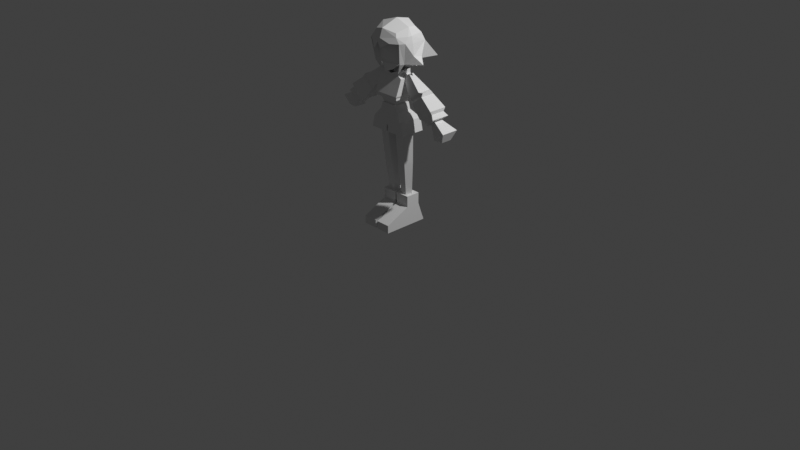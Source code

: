# Source: lowPoly2.blend  (saved by Blender 5.2.45; exported with 4.5.12 LTS)
import bpy
from mathutils import Matrix  # noqa: F401  (used for matrix-valued properties, if any)

bpy.ops.wm.read_factory_settings(use_empty=True)
scene = bpy.context.scene
scene.name = 'Scene'

# ---- collections
col_collection = bpy.data.collections.new('Collection'); scene.collection.children.link(col_collection)

# ---- world
world_world = bpy.data.worlds.new('World'); scene.world = world_world
world_world.use_nodes = True; world_world.node_tree.nodes.clear()
_N = world_world.node_tree.nodes; _L = world_world.node_tree.links
n0 = _N.new('ShaderNodeOutputWorld'); n0.name = 'World Output'; n0.location = (200, 100)
n1 = _N.new('ShaderNodeBackground'); n1.name = 'Background'; n1.location = (-200, 100)
n1.inputs[0].default_value = (0.05088, 0.05088, 0.05088, 1.0)
_L.new(n1.outputs[0], n0.inputs[0])
n0.is_active_output = True
world_world.color = (0.05088, 0.05088, 0.05088)
world_world.sun_shadow_jitter_overblur = 0.0

# ---- cameras
cam_camera = bpy.data.cameras.new('Camera')
cam_camera.clip_end = 100.0
cam_camera.ortho_scale = 7.314

# ---- lights
light_light = bpy.data.lights.new('Light', 'POINT')
light_light.energy = 1000.0
light_light.shadow_soft_size = 0.1

# ---- meshes
me_cube_001 = bpy.data.meshes.new('Cube.001')
me_cube_001.from_pydata([(-0.9691, -2.493, -1.0), (-0.9691, -0.3607, 1.563), (-0.9691, 1.475, -1.0), (-0.9691, 0.8798, 1.563), (0.275, -2.493, -1.0), (0.275, -0.3607, 1.563), (0.275, 1.475, -1.0), (0.275, 0.8798, 1.563), (-0.9691, -2.493, -0.3304), (-0.9691, 1.216, -0.3304), (0.275, 1.216, -0.3304), (0.275, -2.493, -0.3304), (-0.9691, -0.3605, 0.6446), (-0.9691, 0.8785, 0.6358), (0.275, 0.8785, 0.6358), (0.275, -0.3605, 0.6446)], [], [(12, 1, 3, 13), (13, 3, 7, 14), (14, 7, 5, 15), (15, 5, 1, 12), (2, 6, 4, 0), (7, 3, 1, 5), (4, 11, 8, 0), (6, 10, 11, 4), (2, 9, 10, 6), (0, 8, 9, 2), (11, 15, 12, 8), (10, 14, 15, 11), (9, 13, 14, 10), (8, 12, 13, 9)])
_uv = me_cube_001.uv_layers.new(name='UVMap')
_uv.uv.foreach_set('vector', [0.5336, 0.0, 0.625, 0.0, 0.625, 0.25, 0.5336, 0.25, 0.5336, 0.25, 0.625, 0.25, 0.625, 0.5, 0.5336, 0.5, 0.5336, 0.5, 0.625, 0.5, 0.625, 0.75, 0.5336, 0.75, 0.5336, 0.75, 0.625, 0.75, 0.625, 1.0, 0.5336, 1.0, 0.125, 0.5, 0.375, 0.5, 0.375, 0.75, 0.125, 0.75, 0.625, 0.5, 0.875, 0.5, 0.875, 0.75, 0.625, 0.75, 0.375, 0.75, 0.4383, 0.75, 0.4383, 1.0, 0.375, 1.0, 0.375, 0.5, 0.4383, 0.5, 0.4383, 0.75, 0.375, 0.75, 0.375, 0.25, 0.4383, 0.25, 0.4383, 0.5, 0.375, 0.5, 0.375, 0.0, 0.4383, 0.0, 0.4383, 0.25, 0.375, 0.25, 0.4383, 0.75, 0.5336, 0.75, 0.5336, 1.0, 0.4383, 1.0, 0.4383, 0.5, 0.5336, 0.5, 0.5336, 0.75, 0.4383, 0.75, 0.4383, 0.25, 0.5336, 0.25, 0.5336, 0.5, 0.4383, 0.5, 0.4383, 0.0, 0.5336, 0.0, 0.5336, 0.25, 0.4383, 0.25])
me_cube_001.update()
me_cylinder = bpy.data.meshes.new('Cylinder')
me_cylinder.from_pydata([(0.08402, 0.09519, 0.3123), (0.09931, 0.08102, 0.9998), (0.1373, 0.0445, 0.3123), (0.184, 0.01124, 0.9998), (0.1169, -0.01809, 0.3123), (0.1473, -0.1017, 0.9998), (0.05111, -0.01809, 0.3123), (0.05208, -0.1017, 0.9998), (0.03078, 0.0445, 0.3123), (0.0154, 0.01124, 0.9998), (0.09181, 0.07323, 0.6634), (0.1669, 0.02754, 0.6628), (0.1382, -0.06069, 0.6628), (0.04542, -0.06069, 0.6628), (0.01675, 0.02754, 0.6628)], [], [(10, 1, 3, 11), (11, 3, 5, 12), (12, 5, 7, 13), (13, 7, 9, 14), (14, 9, 1, 10), (8, 14, 10, 0), (6, 13, 14, 8), (4, 12, 13, 6), (2, 11, 12, 4), (0, 10, 11, 2)])
_uv = me_cylinder.uv_layers.new(name='UVMap')
_uv.uv.foreach_set('vector', [1.0, 0.5097, 1.0, 1.0, 0.8, 1.0, 0.8, 0.5097, 0.8, 0.5097, 0.8, 1.0, 0.6, 1.0, 0.6, 0.5097, 0.6, 0.5097, 0.6, 1.0, 0.4, 1.0, 0.4, 0.5097, 0.4, 0.5097, 0.4, 1.0, 0.2, 1.0, 0.2, 0.5097, 0.2, 0.5097, 0.2, 1.0, 2.98e-08, 1.0, 2.98e-08, 0.5097, 0.2, 0.0, 0.2, 0.5097, 2.98e-08, 0.5097, 2.98e-08, 0.0, 0.4, 0.0, 0.4, 0.5097, 0.2, 0.5097, 0.2, 0.0, 0.6, 0.0, 0.6, 0.5097, 0.4, 0.5097, 0.4, 0.0, 0.8, 0.0, 0.8, 0.5097, 0.6, 0.5097, 0.6, 0.0, 1.0, 0.0, 1.0, 0.5097, 0.8, 0.5097, 0.8, 0.0])
me_cylinder.update()
me_cube_002 = bpy.data.meshes.new('Cube.002')
me_cube_002.from_pydata([(0.9059, -0.6746, -1.0), (0.3845, -0.5805, 0.2006), (0.9059, 0.4903, -1.0), (0.3845, 0.1861, 0.2006), (0.0, 0.1861, 0.2006), (0.0, -0.5805, 0.2006), (0.7733, 0.4903, -0.46), (0.7733, -0.6746, -0.46), (0.0, -0.6746, -0.46), (0.0, 0.4903, -0.46), (0.4691, 0.1861, -0.08966), (0.4691, -0.5805, -0.08966), (0.0, -0.5805, -0.08966), (0.0, 0.1861, -0.08966), (0.01911, 0.1861, 0.2006), (0.04503, -0.6746, -1.0), (0.04503, 0.4903, -1.0), (0.01911, -0.5805, 0.2006), (0.03844, -0.6746, -0.46), (0.03844, 0.4903, -0.46), (0.02332, -0.5805, -0.08966), (0.02332, 0.1861, -0.08966), (0.8318, 0.4903, -0.6983), (0.8318, -0.6746, -0.6983), (0.0, -0.6746, -0.6983), (0.0, 0.4903, -0.6983), (0.04135, 0.4903, -0.6983), (0.04135, -0.6746, -0.6983)], [], [(21, 14, 3, 10), (10, 3, 1, 11), (16, 2, 0, 15), (14, 4, 5, 17), (20, 17, 5, 12), (27, 18, 8, 24), (22, 6, 7, 23), (26, 19, 6, 22), (18, 20, 12, 8), (6, 10, 11, 7), (19, 21, 10, 6), (9, 13, 21, 19), (7, 11, 20, 18), (25, 9, 19, 26), (23, 7, 18, 27), (11, 1, 17, 20), (3, 14, 17, 1), (13, 4, 14, 21), (0, 23, 27, 15), (27, 26, 16, 15), (16, 26, 22, 2), (2, 22, 23, 0), (27, 24, 25, 26)])
_uv = me_cube_002.uv_layers.new(name='UVMap')
_uv.uv.foreach_set('vector', [0.5646, 0.3812, 0.625, 0.3812, 0.625, 0.5, 0.5646, 0.5, 0.5646, 0.5, 0.625, 0.5, 0.625, 0.75, 0.5646, 0.75, 0.2562, 0.5, 0.375, 0.5, 0.375, 0.75, 0.2562, 0.75, 0.7438, 0.5, 0.75, 0.5, 0.75, 0.75, 0.7438, 0.75, 0.5646, 0.8688, 0.625, 0.8688, 0.625, 0.875, 0.5646, 0.875, 0.4378, 0.8688, 0.4874, 0.8688, 0.4874, 0.875, 0.4378, 0.875, 0.4378, 0.5, 0.4874, 0.5, 0.4874, 0.75, 0.4378, 0.75, 0.4378, 0.3812, 0.4874, 0.3812, 0.4874, 0.5, 0.4378, 0.5, 0.4874, 0.8688, 0.5646, 0.8688, 0.5646, 0.875, 0.4874, 0.875, 0.4874, 0.5, 0.5646, 0.5, 0.5646, 0.75, 0.4874, 0.75, 0.4874, 0.3812, 0.5646, 0.3812, 0.5646, 0.5, 0.4874, 0.5, 0.4874, 0.375, 0.5646, 0.375, 0.5646, 0.3812, 0.4874, 0.3812, 0.4874, 0.75, 0.5646, 0.75, 0.5646, 0.8688, 0.4874, 0.8688, 0.4378, 0.375, 0.4874, 0.375, 0.4874, 0.3812, 0.4378, 0.3812, 0.4378, 0.75, 0.4874, 0.75, 0.4874, 0.8688, 0.4378, 0.8688, 0.5646, 0.75, 0.625, 0.75, 0.625, 0.8688, 0.5646, 0.8688, 0.625, 0.5, 0.7438, 0.5, 0.7438, 0.75, 0.625, 0.75, 0.5646, 0.375, 0.625, 0.375, 0.625, 0.3812, 0.5646, 0.3812, 0.375, 0.75, 0.4378, 0.75, 0.4378, 0.8688, 0.375, 0.8688, 0.4378, 0.8688, 0.4378, 0.3812, 0.2562, 0.5, 0.375, 0.8688, 0.375, 0.3812, 0.4378, 0.3812, 0.4378, 0.5, 0.375, 0.5, 0.375, 0.5, 0.4378, 0.5, 0.4378, 0.75, 0.375, 0.75, 0.4378, 0.8688, 0.4378, 0.875, 0.4378, 0.375, 0.4378, 0.3812])
me_cube_002.update()
me_cube_003 = bpy.data.meshes.new('Cube.003')
me_cube_003.from_pydata([(-0.689, -0.3946, 0.8205), (-0.5677, -0.215, 1.303), (-0.689, 1.029, 0.8205), (-0.5677, 0.849, 1.303), (-0.9654, -0.5624, 0.816), (-0.9654, 1.178, 0.816), (-0.9654, -0.5624, 0.6439), (-0.9654, 1.178, 0.6439), (-1.02, -0.6575, 0.5397), (-1.02, 1.233, 0.5397), (-1.032, -0.5652, -0.1939), (-1.032, 0.961, -0.1939), (-0.725, -0.373, -0.7971), (-0.725, 0.7436, -0.7971), (-1.032, 0.7988, -0.644), (-1.032, -0.4922, -0.644), (0.0002682, 1.033, 0.8205), (-5.96e-08, 0.849, 1.303), (0.0002683, -0.3906, 0.8205), (0.0, -0.215, 1.303), (0.000128, 1.182, 0.816), (0.0001281, -0.5583, 0.816), (0.000128, 1.182, 0.6439), (0.0001281, -0.5583, 0.6439), (0.000128, 1.237, 0.5397), (0.000128, -0.6534, 0.5397), (0.0001279, 0.965, -0.1939), (0.0001279, -0.5612, -0.1939), (0.0001279, 0.7477, -0.7971), (0.0001279, -0.369, -0.7971), (0.0001279, 0.8028, -0.644), (0.0001279, -0.4882, -0.644), (-0.725, 0.7436, -1.125), (-0.725, -0.373, -1.125), (0.0001279, 0.7477, -0.8615), (0.0001279, -0.369, -1.125)], [], [(0, 1, 3, 2), (18, 19, 1, 0), (17, 3, 1, 19), (18, 0, 4, 21), (0, 2, 5, 4), (6, 7, 9, 8), (4, 5, 7, 6), (21, 4, 6, 23), (25, 8, 10, 27), (23, 6, 8, 25), (8, 9, 11, 10), (15, 14, 13, 12), (31, 15, 12, 29), (27, 10, 15, 31), (10, 11, 14, 15), (11, 26, 30, 14), (14, 30, 28, 13), (13, 28, 34, 32), (9, 24, 26, 11), (7, 22, 24, 9), (5, 20, 22, 7), (2, 16, 20, 5), (2, 3, 17, 16), (12, 13, 32, 33), (29, 12, 33, 35)])
_uv = me_cube_003.uv_layers.new(name='UVMap')
_uv.uv.foreach_set('vector', [0.375, 0.0, 0.625, 0.0, 0.625, 0.25, 0.375, 0.25, 0.375, 0.875, 0.625, 0.875, 0.625, 1.0, 0.375, 1.0, 0.75, 0.5, 0.875, 0.5, 0.875, 0.75, 0.75, 0.75, 0.375, 0.875, 0.375, 1.0, 0.375, 1.0, 0.375, 0.875, 0.375, 0.0, 0.375, 0.25, 0.375, 0.25, 0.375, 0.0, 0.375, 0.0, 0.375, 0.25, 0.375, 0.25, 0.375, 0.0, 0.375, 0.0, 0.375, 0.25, 0.375, 0.25, 0.375, 0.0, 0.375, 0.875, 0.375, 1.0, 0.375, 1.0, 0.375, 0.875, 0.375, 0.875, 0.375, 1.0, 0.375, 1.0, 0.375, 0.875, 0.375, 0.875, 0.375, 1.0, 0.375, 1.0, 0.375, 0.875, 0.375, 0.0, 0.375, 0.25, 0.375, 0.25, 0.375, 0.0, 0.375, 0.0, 0.375, 0.25, 0.375, 0.25, 0.375, 0.0, 0.375, 0.875, 0.375, 1.0, 0.375, 1.0, 0.375, 0.875, 0.375, 0.875, 0.375, 1.0, 0.375, 1.0, 0.375, 0.875, 0.375, 0.0, 0.375, 0.25, 0.375, 0.25, 0.375, 0.0, 0.375, 0.25, 0.375, 0.375, 0.375, 0.375, 0.375, 0.25, 0.375, 0.25, 0.375, 0.375, 0.375, 0.375, 0.375, 0.25, 0.375, 0.25, 0.375, 0.375, 0.375, 0.375, 0.375, 0.25, 0.375, 0.25, 0.375, 0.375, 0.375, 0.375, 0.375, 0.25, 0.375, 0.25, 0.375, 0.375, 0.375, 0.375, 0.375, 0.25, 0.375, 0.25, 0.375, 0.375, 0.375, 0.375, 0.375, 0.25, 0.375, 0.25, 0.375, 0.375, 0.375, 0.375, 0.375, 0.25, 0.375, 0.25, 0.625, 0.25, 0.625, 0.375, 0.375, 0.375, 0.375, 0.0, 0.375, 0.25, 0.375, 0.25, 0.375, 0.0, 0.375, 0.875, 0.375, 1.0, 0.375, 1.0, 0.375, 0.875])
me_cube_003.update()
me_cube_004 = bpy.data.meshes.new('Cube.004')
me_cube_004.from_pydata([(0.1875, 0.003541, 1.591), (0.5826, 0.0798, 1.254), (0.1875, -0.04722, 1.591), (0.5826, -0.1235, 1.254), (0.1088, 0.003541, 1.544), (0.4693, 0.02813, 1.152), (0.1088, -0.04722, 1.544), (0.4693, -0.07181, 1.152), (0.4323, 0.05016, 1.204), (0.4323, -0.09384, 1.204), (0.5445, -0.09874, 1.294), (0.5445, 0.05506, 1.294), (0.5456, -0.1201, 1.329), (0.3884, -0.09978, 1.202), (0.3884, 0.0561, 1.202), (0.5456, 0.07645, 1.329), (0.4077, -0.09996, 1.43), (0.2807, -0.09996, 1.334), (0.2807, 0.05628, 1.334), (0.4077, 0.05628, 1.43), (0.3633, -0.09346, 1.462), (0.246, -0.09346, 1.376), (0.246, 0.04978, 1.376), (0.3633, 0.04978, 1.462), (0.4003, 0.033, 1.462), (0.4003, -0.07667, 1.462), (0.2634, -0.08497, 1.355), (0.2634, 0.04129, 1.355)], [], [(11, 10, 3, 1), (10, 9, 7, 3), (9, 8, 5, 7), (8, 11, 1, 5), (2, 0, 4, 6), (15, 12, 10, 11), (7, 5, 1, 3), (12, 13, 9, 10), (13, 14, 8, 9), (14, 15, 11, 8), (18, 19, 15, 14), (17, 18, 14, 13), (16, 17, 13, 12), (19, 16, 12, 15), (24, 25, 16, 19), (25, 26, 17, 16), (26, 27, 18, 17), (27, 24, 19, 18), (4, 0, 23, 22), (6, 4, 22, 21), (2, 6, 21, 20), (0, 2, 20, 23), (22, 23, 24, 27), (21, 22, 27, 26), (20, 21, 26, 25), (23, 20, 25, 24)])
_uv = me_cube_004.uv_layers.new(name='UVMap')
_uv.uv.foreach_set('vector', [0.5971, 0.0, 0.5971, 0.25, 0.625, 0.25, 0.625, 0.0, 0.5971, 0.25, 0.5971, 0.5, 0.625, 0.5, 0.625, 0.25, 0.5971, 0.5, 0.5971, 0.75, 0.625, 0.75, 0.625, 0.5, 0.5971, 0.75, 0.5971, 1.0, 0.625, 1.0, 0.625, 0.75, 0.125, 0.5, 0.125, 0.75, 0.375, 0.75, 0.375, 0.5, 0.5828, 0.0, 0.5828, 0.25, 0.5971, 0.25, 0.5971, 0.0, 0.625, 0.5, 0.625, 0.75, 0.875, 0.75, 0.875, 0.5, 0.5828, 0.25, 0.5828, 0.5, 0.5971, 0.5, 0.5971, 0.25, 0.5828, 0.5, 0.5828, 0.75, 0.5971, 0.75, 0.5971, 0.5, 0.5828, 0.75, 0.5828, 1.0, 0.5971, 1.0, 0.5971, 0.75, 0.5028, 0.75, 0.5028, 1.0, 0.5828, 1.0, 0.5828, 0.75, 0.5028, 0.5, 0.5028, 0.75, 0.5828, 0.75, 0.5828, 0.5, 0.5028, 0.25, 0.5028, 0.5, 0.5828, 0.5, 0.5828, 0.25, 0.5028, 0.0, 0.5028, 0.25, 0.5828, 0.25, 0.5828, 0.0, 0.4899, -2.238e-06, 0.4899, 0.25, 0.5028, 0.25, 0.5028, 0.0, 0.4899, 0.25, 0.4899, 0.5, 0.5028, 0.5, 0.5028, 0.25, 0.4899, 0.5, 0.4899, 0.75, 0.5028, 0.75, 0.5028, 0.5, 0.4899, 0.75, 0.4899, 1.0, 0.5028, 1.0, 0.5028, 0.75, 0.375, 0.75, 0.375, 1.0, 0.477, 1.0, 0.477, 0.75, 0.375, 0.5, 0.375, 0.75, 0.477, 0.75, 0.477, 0.5, 0.375, 0.25, 0.375, 0.5, 0.477, 0.5, 0.477, 0.25, 0.375, 0.0, 0.375, 0.25, 0.477, 0.25, 0.477, 0.0, 0.477, 0.75, 0.477, 1.0, 0.4899, 1.0, 0.4899, 0.75, 0.477, 0.5, 0.477, 0.75, 0.4899, 0.75, 0.4899, 0.5, 0.477, 0.25, 0.477, 0.5, 0.4899, 0.5, 0.4899, 0.25, 0.477, 0.0, 0.477, 0.25, 0.4899, 0.25, 0.4899, -2.238e-06])
me_cube_004.update()
me_cube_005 = bpy.data.meshes.new('Cube.005')
me_cube_005.from_pydata([(-1.158, -1.284, -1.292), (-0.4518, -0.966, 0.953), (-1.158, 0.7163, -1.292), (-0.4518, 0.3985, 0.953), (1.38, -1.665, -1.501), (0.3047, -0.966, 0.9755), (1.38, 1.098, -1.501), (0.3047, 0.3985, 0.9755), (-0.1354, -1.133, -2.207), (-0.1354, 0.5655, -2.207)], [], [(0, 1, 3, 2), (2, 3, 7, 6), (6, 7, 5, 4), (4, 5, 1, 0), (2, 6, 9), (7, 3, 1, 5), (0, 2, 9, 8), (4, 0, 8), (6, 4, 8, 9)])
_uv = me_cube_005.uv_layers.new(name='UVMap')
_uv.uv.foreach_set('vector', [0.375, 0.0, 0.625, 0.0, 0.625, 0.25, 0.375, 0.25, 0.375, 0.25, 0.625, 0.25, 0.625, 0.5, 0.375, 0.5, 0.375, 0.5, 0.625, 0.5, 0.625, 0.75, 0.375, 0.75, 0.375, 0.75, 0.625, 0.75, 0.625, 1.0, 0.375, 1.0, 0.375, 0.25, 0.375, 0.5, 0.375, 0.25, 0.625, 0.5, 0.875, 0.5, 0.875, 0.75, 0.625, 0.75, 0.375, 0.0, 0.375, 0.25, 0.375, 0.25, 0.375, 0.0, 0.375, 0.75, 0.375, 1.0, 0.375, 0.75, 0.375, 0.5, 0.375, 0.75, 0.375, 0.75, 0.375, 0.5])
me_cube_005.update()
me_cylinder_001 = bpy.data.meshes.new('Cylinder.001')
me_cylinder_001.from_pydata([(3.365e-09, 0.09849, -0.095), (3.365e-09, 0.09849, 0.095), (0.05196, 0.008491, -0.095), (0.05196, 0.008491, 0.095), (-0.05196, 0.008491, -0.095), (-0.05196, 0.008491, 0.095)], [], [(0, 1, 3, 2), (2, 3, 5, 4), (4, 5, 1, 0)])
_uv = me_cylinder_001.uv_layers.new(name='UVMap')
_uv.uv.foreach_set('vector', [1.0, 0.0, 1.0, 1.0, 0.6667, 1.0, 0.6667, 0.0, 0.6667, 0.0, 0.6667, 1.0, 0.3333, 1.0, 0.3333, 0.0, 0.3333, 0.0, 0.3333, 1.0, -5.96e-08, 1.0, -5.96e-08, 0.0])
me_cylinder_001.update()
me_plane = bpy.data.meshes.new('Plane')
me_plane.from_pydata([(0.0, -1.083, 2.538), (1.288, -0.252, 2.013), (0.7179, -0.5348, 1.083), (1.5, 1.654, 2.037), (0.0, -0.9969, 0.7836), (0.0, 1.654, 2.955), (0.0, -0.1795, 2.96), (0.0, 0.1515, 2.779), (0.08205, -0.1265, 2.912), (0.0, -0.09728, 3.075), (1.167, 2.564, 2.035), (0.0, 2.655, 3.016), (0.0, -1.082, 2.535), (0.001183, -1.082, 2.535), (0.6432, -0.8638, 2.231), (0.0, -0.6293, 2.749), (1.82, 1.894, 2.512), (1.419, 2.902, 2.525), (2.063, 1.796, -0.675), (1.566, 3.221, 0.1886), (0.0, 1.769, -1.835), (0.0, 3.547, -0.4484), (-0.2428, 1.932, 3.35), (0.03513, 3.251, 2.991), (2.359, 1.882, 1.212), (1.764, 3.33, 1.201), (0.0, 3.896, 1.092), (1.884, 2.561, -0.3615), (1.576, 2.522, 2.646), (0.0, 2.325, 3.287), (0.0, 2.168, -1.476), (2.198, 2.566, 1.22), (1.808, 0.04243, 0.3951), (1.589, -0.2361, 2.222), (2.16, 1.921, 2.014), (1.81, -0.2094, 1.802), (1.155, -1.29, 1.993), (0.7319, 0.4717, -0.2672), (1.79, -0.254, -2.715), (0.0, 0.03798, -3.096), (2.242, -0.4979, 0.5458), (2.645, 0.5172, 0.3109), (2.569, 0.6426, 1.273), (3.296, -0.1722, 0.7124), (2.125, 2.524, 1.598), (2.153, 1.922, 2.013), (-1.288, -0.252, 2.013), (-0.7179, -0.5348, 1.083), (-1.5, 1.654, 2.037), (-0.08205, -0.1265, 2.912), (-1.172, 2.625, 2.052), (-0.001183, -1.082, 2.535), (-0.6432, -0.8638, 2.231), (-1.992, 1.888, 2.626), (-1.269, 2.902, 2.525), (-2.063, 1.796, -0.675), (-1.566, 3.221, 0.1886), (-2.359, 1.882, 1.212), (-1.764, 3.33, 1.201), (-1.884, 2.561, -0.3615), (-1.513, 2.452, 2.664), (-2.198, 2.566, 1.22), (-1.808, 0.04243, 0.3951), (-1.613, -0.3266, 2.389), (-2.16, 1.921, 2.014), (-1.81, -0.2094, 1.802), (-1.155, -1.29, 1.993), (-0.7319, 0.4717, -0.2672), (-1.79, -0.254, -2.715), (-2.14, -0.4498, 0.5138), (-2.645, 0.5172, 0.3109), (-2.569, 0.6426, 1.273), (-3.296, -0.1722, 0.7124), (-2.125, 2.524, 1.598), (-2.153, 1.922, 2.013), (1.071, 1.921, 3.08), (-0.3645, 1.132, 2.941), (-1.751, 1.951, 2.73), (-1.326, 0.9052, 2.76)], [], [(5, 3, 10, 11), (0, 13, 14, 15), (6, 1, 8), (7, 1, 3, 5), (8, 7, 9), (9, 6, 8), (8, 1, 7), (2, 14, 13, 12, 4), (1, 14, 2), (12, 13, 0), (15, 14, 1, 6), (30, 21, 19, 27), (31, 25, 17, 28, 44), (25, 26, 23, 17), (28, 17, 23, 29), (19, 21, 26, 25), (27, 19, 25, 31), (18, 27, 31, 24), (16, 28, 75), (24, 31, 44, 34), (20, 30, 27, 18), (32, 37, 38), (24, 34, 16, 45), (10, 3, 16), (3, 1, 33, 16), (33, 1, 36), (33, 36, 35), (16, 33, 35, 34), (36, 1, 35), (1, 2, 35), (37, 20, 38), (18, 32, 38), (20, 18, 38), (20, 37, 39), (37, 4, 39), (32, 4, 37), (40, 4, 32), (4, 40, 2), (2, 40, 35), (34, 35, 42, 24), (18, 24, 42, 41), (42, 35, 43), (18, 41, 32), (42, 43, 41), (41, 43, 32), (32, 35, 40), (35, 32, 43), (34, 44, 28, 16), (5, 11, 50, 48), (0, 15, 52, 51), (6, 49, 46), (7, 5, 48, 46), (49, 9, 7), (9, 49, 6), (49, 7, 46), (47, 4, 12, 51, 52), (46, 47, 52), (12, 0, 51), (15, 6, 46, 52), (30, 59, 56, 21), (61, 73, 60, 54, 58), (58, 54, 23, 26), (60, 29, 23, 54), (56, 58, 26, 21), (59, 61, 58, 56), (55, 57, 61, 59), (53, 77, 60), (57, 64, 73, 61), (20, 55, 59, 30), (62, 68, 67), (57, 74, 53, 64), (50, 53, 48), (48, 53, 63, 46), (63, 66, 46), (63, 65, 66), (53, 64, 65, 63), (66, 65, 46), (46, 65, 47), (67, 68, 20), (55, 68, 62), (20, 68, 55), (20, 39, 67), (67, 39, 4), (62, 67, 4), (69, 62, 4), (4, 47, 69), (47, 65, 69), (64, 57, 71, 65), (55, 70, 71, 57), (71, 72, 65), (55, 62, 70), (71, 70, 72), (70, 62, 72), (62, 69, 65), (65, 72, 62), (64, 53, 60, 73), (75, 22, 76), (75, 28, 29, 22), (22, 77, 78), (60, 77, 22, 29)])
_uv = me_plane.uv_layers.new(name='UVMap')
_uv.uv.foreach_set('vector', [0.5, 1.0, 1.0, 1.0, 1.0, 1.0, 0.5, 1.0, 0.5, 0.3087, 0.5005, 0.3082, 0.7182, 0.1913, 0.5, 0.4243, 0.5, 0.539, 1.0, 0.0, 0.5179, 0.527, 0.5, 0.5882, 1.0, 0.0, 1.0, 1.0, 0.5, 1.0, 0.5179, 0.527, 0.5, 0.5882, 0.5, 0.5502, 0.5, 0.5502, 0.5, 0.539, 0.5179, 0.527, 0.5179, 0.527, 1.0, 0.0, 0.5, 0.5882, 0.7749, 0.0, 0.7182, 0.1913, 0.5005, 0.3082, 0.5, 0.3083, 0.5, 0.0, 1.0, 0.0, 0.7182, 0.1913, 0.7749, 0.0, 0.5, 0.3083, 0.5005, 0.3082, 0.5, 0.3087, 0.5, 0.4243, 0.7182, 0.1913, 1.0, 0.0, 0.5, 0.539, 0.5, 0.375, 0.625, 0.375, 0.625, 0.5, 0.5, 0.5, 0.5, 0.625, 0.625, 0.625, 0.625, 0.75, 0.5, 0.75, 0.5, 0.6572, 0.625, 0.625, 0.75, 0.625, 0.75, 0.75, 0.625, 0.75, 0.5, 0.75, 0.625, 0.75, 0.625, 0.875, 0.5, 0.875, 0.625, 0.5, 0.75, 0.5, 0.75, 0.625, 0.625, 0.625, 0.5, 0.5, 0.625, 0.5, 0.625, 0.625, 0.5, 0.625, 0.375, 0.5, 0.5, 0.5, 0.5, 0.625, 0.375, 0.625, 0.375, 0.75, 0.5, 0.75, 0.375, 0.8189, 0.375, 0.625, 0.5, 0.625, 0.5, 0.6572, 0.375, 0.6956, 0.375, 0.375, 0.5, 0.375, 0.5, 0.5, 0.375, 0.5, 0.0, 0.0, 0.0, 0.0, 0.0, 0.0, 0.375, 0.625, 0.375, 0.6956, 0.375, 0.75, 0.375, 0.6956, 1.0, 1.0, 1.0, 1.0, 1.0, 1.0, 1.0, 1.0, 1.0, 0.0, 1.0, 0.0, 1.0, 1.0, 1.0, 0.0, 1.0, 0.0, 1.0, 0.0, 1.0, 0.0, 1.0, 0.0, 1.0, 0.0, 1.0, 1.0, 1.0, 0.0, 1.0, 0.0, 1.0, 1.0, 1.0, 0.0, 1.0, 0.0, 1.0, 0.0, 1.0, 0.0, 0.7749, 0.0, 1.0, 0.0, 0.0, 0.0, 0.0, 0.0, 0.0, 0.0, 0.0, 0.0, 0.0, 0.0, 0.0, 0.0, 0.375, 0.375, 0.375, 0.5, 0.375, 0.375, 0.0, 0.0, 0.0, 0.0, 0.0, 0.0, 0.0, 0.0, 0.0, 0.0, 0.0, 0.0, 0.0, 0.0, 0.0, 0.0, 0.0, 0.0, 0.0, 0.0, 0.0, 0.0, 0.0, 0.0, 0.0, 0.0, 0.0, 0.0, 0.0, 0.0, 0.0, 0.0, 0.0, 0.0, 0.0, 0.0, 1.0, 1.0, 1.0, 0.0, 1.0, 0.0, 1.0, 1.0, 0.375, 0.5, 0.375, 0.625, 0.375, 0.625, 0.375, 0.5, 1.0, 0.0, 1.0, 0.0, 1.0, 0.0, 0.0, 0.0, 0.0, 0.0, 0.0, 0.0, 1.0, 0.0, 1.0, 0.0, 0.375, 0.5, 0.0, 0.0, 1.0, 0.0, 0.0, 0.0, 0.0, 0.0, 1.0, 0.0, 0.0, 0.0, 1.0, 0.0, 0.0, 0.0, 1.0, 0.0, 0.375, 0.6956, 0.5, 0.6572, 0.5, 0.75, 0.375, 0.75, 0.5, 1.0, 0.5, 1.0, 1.0, 1.0, 1.0, 1.0, 0.5, 0.3087, 0.5, 0.4243, 0.7182, 0.1913, 0.5005, 0.3082, 0.5, 0.539, 0.5179, 0.527, 1.0, 0.0, 0.5, 0.5882, 0.5, 1.0, 1.0, 1.0, 1.0, 0.0, 0.5179, 0.527, 0.5, 0.5502, 0.5, 0.5882, 0.5, 0.5502, 0.5179, 0.527, 0.5, 0.539, 0.5179, 0.527, 0.5, 0.5882, 1.0, 0.0, 0.7749, 0.0, 0.5, 0.0, 0.5, 0.3083, 0.5005, 0.3082, 0.7182, 0.1913, 1.0, 0.0, 0.7749, 0.0, 0.7182, 0.1913, 0.5, 0.3083, 0.5, 0.3087, 0.5005, 0.3082, 0.5, 0.4243, 0.5, 0.539, 1.0, 0.0, 0.7182, 0.1913, 0.5, 0.375, 0.5, 0.5, 0.625, 0.5, 0.625, 0.375, 0.5, 0.625, 0.5, 0.6572, 0.5, 0.75, 0.625, 0.75, 0.625, 0.625, 0.625, 0.625, 0.625, 0.75, 0.75, 0.75, 0.75, 0.625, 0.5, 0.75, 0.5, 0.875, 0.625, 0.875, 0.625, 0.75, 0.625, 0.5, 0.625, 0.625, 0.75, 0.625, 0.75, 0.5, 0.5, 0.5, 0.5, 0.625, 0.625, 0.625, 0.625, 0.5, 0.375, 0.5, 0.375, 0.625, 0.5, 0.625, 0.5, 0.5, 0.375, 0.75, 0.375, 0.7674, 0.5, 0.75, 0.375, 0.625, 0.375, 0.6956, 0.5, 0.6572, 0.5, 0.625, 0.375, 0.375, 0.375, 0.5, 0.5, 0.5, 0.5, 0.375, 0.0, 0.0, 0.0, 0.0, 0.0, 0.0, 0.375, 0.625, 0.375, 0.6956, 0.375, 0.75, 0.375, 0.6956, 1.0, 1.0, 1.0, 1.0, 1.0, 1.0, 1.0, 1.0, 1.0, 1.0, 1.0, 0.0, 1.0, 0.0, 1.0, 0.0, 1.0, 0.0, 1.0, 0.0, 1.0, 0.0, 1.0, 0.0, 1.0, 0.0, 1.0, 1.0, 1.0, 1.0, 1.0, 0.0, 1.0, 0.0, 1.0, 0.0, 1.0, 0.0, 1.0, 0.0, 1.0, 0.0, 1.0, 0.0, 0.7749, 0.0, 0.0, 0.0, 0.0, 0.0, 0.0, 0.0, 0.0, 0.0, 0.0, 0.0, 0.0, 0.0, 0.375, 0.375, 0.375, 0.375, 0.375, 0.5, 0.0, 0.0, 0.0, 0.0, 0.0, 0.0, 0.0, 0.0, 0.0, 0.0, 0.0, 0.0, 0.0, 0.0, 0.0, 0.0, 0.0, 0.0, 0.0, 0.0, 0.0, 0.0, 0.0, 0.0, 0.0, 0.0, 0.0, 0.0, 0.0, 0.0, 0.0, 0.0, 0.0, 0.0, 0.0, 0.0, 1.0, 1.0, 1.0, 1.0, 1.0, 0.0, 1.0, 0.0, 0.375, 0.5, 0.375, 0.5, 0.375, 0.625, 0.375, 0.625, 1.0, 0.0, 1.0, 0.0, 1.0, 0.0, 0.0, 0.0, 0.0, 0.0, 0.0, 0.0, 1.0, 0.0, 0.375, 0.5, 1.0, 0.0, 0.0, 0.0, 0.0, 0.0, 1.0, 0.0, 0.0, 0.0, 0.0, 0.0, 1.0, 0.0, 1.0, 0.0, 1.0, 0.0, 0.0, 0.0, 0.375, 0.6956, 0.375, 0.75, 0.5, 0.75, 0.5, 0.6572, 0.375, 0.8189, 0.375, 0.875, 0.375, 0.8189, 0.375, 0.8189, 0.5, 0.75, 0.5, 0.875, 0.375, 0.875, 0.375, 0.875, 0.375, 0.7674, 0.375, 0.875, 0.5, 0.75, 0.375, 0.7674, 0.375, 0.875, 0.5, 0.875])
me_plane.update()
me_cube_006 = bpy.data.meshes.new('Cube.006')
me_cube_006.from_pydata([(-0.9691, -2.493, -1.0), (-0.9691, -0.3607, 1.563), (-0.9691, 1.475, -1.0), (-0.9691, 0.8798, 1.563), (0.275, -2.493, -1.0), (0.275, -0.3607, 1.563), (0.275, 1.475, -1.0), (0.275, 0.8798, 1.563), (-0.9691, -2.493, -0.3304), (-0.9691, 1.216, -0.3304), (0.275, 1.216, -0.3304), (0.275, -2.493, -0.3304), (-0.9691, -0.3605, 0.6446), (-0.9691, 0.8785, 0.6358), (0.275, 0.8785, 0.6358), (0.275, -0.3605, 0.6446)], [], [(12, 1, 3, 13), (13, 3, 7, 14), (14, 7, 5, 15), (15, 5, 1, 12), (2, 6, 4, 0), (7, 3, 1, 5), (4, 11, 8, 0), (6, 10, 11, 4), (2, 9, 10, 6), (0, 8, 9, 2), (11, 15, 12, 8), (10, 14, 15, 11), (9, 13, 14, 10), (8, 12, 13, 9)])
_uv = me_cube_006.uv_layers.new(name='UVMap')
_uv.uv.foreach_set('vector', [0.5336, 0.0, 0.625, 0.0, 0.625, 0.25, 0.5336, 0.25, 0.5336, 0.25, 0.625, 0.25, 0.625, 0.5, 0.5336, 0.5, 0.5336, 0.5, 0.625, 0.5, 0.625, 0.75, 0.5336, 0.75, 0.5336, 0.75, 0.625, 0.75, 0.625, 1.0, 0.5336, 1.0, 0.125, 0.5, 0.375, 0.5, 0.375, 0.75, 0.125, 0.75, 0.625, 0.5, 0.875, 0.5, 0.875, 0.75, 0.625, 0.75, 0.375, 0.75, 0.4383, 0.75, 0.4383, 1.0, 0.375, 1.0, 0.375, 0.5, 0.4383, 0.5, 0.4383, 0.75, 0.375, 0.75, 0.375, 0.25, 0.4383, 0.25, 0.4383, 0.5, 0.375, 0.5, 0.375, 0.0, 0.4383, 0.0, 0.4383, 0.25, 0.375, 0.25, 0.4383, 0.75, 0.5336, 0.75, 0.5336, 1.0, 0.4383, 1.0, 0.4383, 0.5, 0.5336, 0.5, 0.5336, 0.75, 0.4383, 0.75, 0.4383, 0.25, 0.5336, 0.25, 0.5336, 0.5, 0.4383, 0.5, 0.4383, 0.0, 0.5336, 0.0, 0.5336, 0.25, 0.4383, 0.25])
me_cube_006.update()
me_cube_008 = bpy.data.meshes.new('Cube.008')
me_cube_008.from_pydata([(-1.158, -1.284, -1.292), (-0.4518, -0.966, 0.953), (-1.158, 0.7163, -1.292), (-0.4518, 0.3985, 0.953), (1.38, -1.665, -1.501), (0.3047, -0.966, 0.9755), (1.38, 1.098, -1.501), (0.3047, 0.3985, 0.9755), (-0.1354, -1.133, -2.207), (-0.1354, 0.5655, -2.207)], [], [(0, 1, 3, 2), (2, 3, 7, 6), (6, 7, 5, 4), (4, 5, 1, 0), (2, 6, 9), (7, 3, 1, 5), (0, 2, 9, 8), (4, 0, 8), (6, 4, 8, 9)])
_uv = me_cube_008.uv_layers.new(name='UVMap')
_uv.uv.foreach_set('vector', [0.375, 0.0, 0.625, 0.0, 0.625, 0.25, 0.375, 0.25, 0.375, 0.25, 0.625, 0.25, 0.625, 0.5, 0.375, 0.5, 0.375, 0.5, 0.625, 0.5, 0.625, 0.75, 0.375, 0.75, 0.375, 0.75, 0.625, 0.75, 0.625, 1.0, 0.375, 1.0, 0.375, 0.25, 0.375, 0.5, 0.375, 0.25, 0.625, 0.5, 0.875, 0.5, 0.875, 0.75, 0.625, 0.75, 0.375, 0.0, 0.375, 0.25, 0.375, 0.25, 0.375, 0.0, 0.375, 0.75, 0.375, 1.0, 0.375, 0.75, 0.375, 0.5, 0.375, 0.75, 0.375, 0.75, 0.375, 0.5])
me_cube_008.update()
arm_metarig = bpy.data.armatures.new('metarig')  # bones are not reproduced

# ---- objects
ob_light = bpy.data.objects.new('Light', light_light)
ob_camera = bpy.data.objects.new('Camera', cam_camera)
ob_empty = bpy.data.objects.new('Empty', None)
ob_empty_001 = bpy.data.objects.new('Empty.001', None)
ob_metarig = bpy.data.objects.new('metarig', arm_metarig)
ob_cube = bpy.data.objects.new('Cube', me_cube_001)
ob_cylinder = bpy.data.objects.new('Cylinder', me_cylinder)
ob_cube_001 = bpy.data.objects.new('Cube.001', me_cube_002)
ob_cube_002 = bpy.data.objects.new('Cube.002', me_cube_003)
ob_cube_003 = bpy.data.objects.new('Cube.003', me_cube_004)
ob_cube_004 = bpy.data.objects.new('Cube.004', me_cube_005)
ob_cylinder_001 = bpy.data.objects.new('Cylinder.001', me_cylinder_001)
ob_plane = bpy.data.objects.new('Plane', me_plane)
ob_cube_005 = bpy.data.objects.new('Cube.005', me_cube_006)
ob_cube_006 = bpy.data.objects.new('Cube.006', me_cube_008)

# ---- transforms, parenting, visibility, modifiers, constraints
ob_light.location = (4.076, 1.005, 5.904)
ob_light.rotation_euler = (0.6503, 0.05522, 1.866)
ob_light.lock_rotations_4d = False
ob_light.empty_display_type = 'ARROWS'
ob_light.color = (0.0, 0.0, 0.0, 0.0)
ob_light.lineart.crease_threshold = 0.0
ob_camera.location = (7.359, -6.926, 4.958)
ob_camera.rotation_euler = (1.109, 0.0, 0.8149)
ob_camera.lock_rotations_4d = False
ob_camera.empty_display_type = 'ARROWS'
ob_camera.color = (0.0, 0.0, 0.0, 0.0)
ob_camera.display_type = 'WIRE'
ob_camera.lineart.crease_threshold = 0.0
ob_empty.location = (-2.142, 0.125, 1.062)
ob_empty.rotation_euler = (1.571, -0.0, 1.571)
ob_empty.scale = (0.4633, 0.4633, 0.4633)
ob_empty.empty_display_type = 'IMAGE'
ob_empty.empty_display_size = 5.0
ob_empty.use_empty_image_alpha = True
ob_empty.color = (1.0, 1.0, 1.0, 0.3)
ob_empty_001.location = (0.01387, 1.747, 1.072)
ob_empty_001.rotation_euler = (1.571, -0.0, 3.142)
ob_empty_001.scale = (0.4633, 0.4633, 0.4633)
ob_empty_001.empty_display_type = 'IMAGE'
ob_empty_001.empty_display_size = 5.0
ob_empty_001.use_empty_image_alpha = True
ob_empty_001.color = (1.0, 1.0, 1.0, 0.1)
ob_metarig.location = (0.0, 0.0, 0.0)
ob_cube.location = (0.1318, -1.638e-08, 0.1219)
ob_cube.scale = (0.1229, 0.1229, 0.1229)
ob_cylinder.location = (-4.268e-05, 0.0, 0.0)
_m = ob_cylinder.modifiers.new('Mirror', 'MIRROR')
ob_cube_001.location = (0.0, 0.0, 1.223)
ob_cube_001.scale = (0.2321, 0.2321, 0.2321)
_m = ob_cube_001.modifiers.new('Mirror', 'MIRROR')
ob_cube_002.location = (-0.001146, -1.948e-07, 1.45)
ob_cube_002.scale = (-0.1395, -0.1395, -0.1395)
_m = ob_cube_002.modifiers.new('Mirror', 'MIRROR')
ob_cube_003.location = (0.0, 0.0, 0.0)
_m = ob_cube_003.modifiers.new('Mirror', 'MIRROR')
ob_cube_004.location = (0.5704, -1.557e-07, 1.159)
ob_cube_004.rotation_euler = (4.393e-08, -0.7173, -1.172e-07)
ob_cube_004.scale = (0.06681, 0.06681, 0.06681)
ob_cylinder_001.location = (-0.0003757, 0.006135, 1.578)
ob_cylinder_001.rotation_euler = (0.0, 0.0, 3.142)
ob_cylinder_001.scale = (0.7469, 0.7469, 0.7469)
ob_plane.location = (0.0001739, 0.07614, 1.712)
ob_plane.rotation_euler = (1.571, -0.0, 0.0)
ob_plane.scale = (0.09786, 0.09786, 0.09786)
ob_cube_005.location = (-0.04786, -1.638e-08, 0.1219)
ob_cube_005.scale = (0.1229, 0.1229, 0.1229)
ob_cube_006.location = (-0.5479, -0.03557, 1.194)
ob_cube_006.rotation_euler = (4.393e-08, -0.7173, 3.142)
ob_cube_006.scale = (0.06681, 0.06681, 0.06681)

# ---- collection membership
col_collection.objects.link(ob_light)
col_collection.objects.link(ob_camera)
col_collection.objects.link(ob_empty)
col_collection.objects.link(ob_empty_001)
col_collection.objects.link(ob_metarig)
col_collection.objects.link(ob_cube)
col_collection.objects.link(ob_cylinder)
col_collection.objects.link(ob_cube_001)
col_collection.objects.link(ob_cube_002)
col_collection.objects.link(ob_cube_003)
col_collection.objects.link(ob_cube_004)
col_collection.objects.link(ob_cylinder_001)
col_collection.objects.link(ob_plane)
col_collection.objects.link(ob_cube_005)
col_collection.objects.link(ob_cube_006)

# ---- scene / render settings (as saved in the file)
scene.camera = ob_camera
scene.frame_start = 1; scene.frame_end = 250; scene.frame_set(1)
scene.render.engine = 'BLENDER_EEVEE_NEXT'
scene.render.bake_bias = 0.0
scene.render.bake_samples = 0
scene.render.compositor_device = 'GPU'
scene.eevee.use_volume_custom_range = False
scene.eevee.fast_gi_thickness_near = 0.1
scene.eevee.fast_gi_thickness_far = 0.0
scene.eevee.ray_tracing_options.screen_trace_thickness = 0.1
scene.view_settings.view_transform = 'Standard'
bpy.context.view_layer.update()
